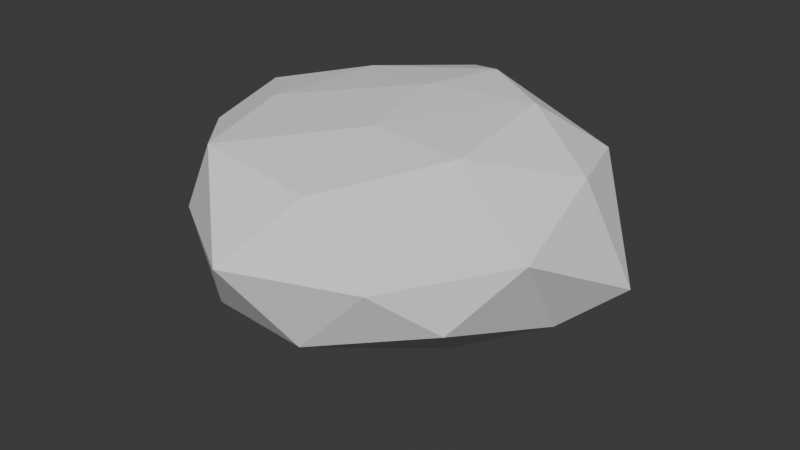 # Source: mound.blend  (saved by Blender 5.0.119; exported with 4.5.12 LTS)
import bpy
from mathutils import Matrix  # noqa: F401  (used for matrix-valued properties, if any)

bpy.ops.wm.read_factory_settings(use_empty=True)
scene = bpy.context.scene
scene.name = 'Scene'

# ---- collections
col_collection = bpy.data.collections.new('Collection'); scene.collection.children.link(col_collection)

# ---- world
world_world = bpy.data.worlds.new('World'); scene.world = world_world
world_world.use_nodes = True; world_world.node_tree.nodes.clear()
_N = world_world.node_tree.nodes; _L = world_world.node_tree.links
n0 = _N.new('ShaderNodeOutputWorld'); n0.name = 'World Output'; n0.location = (200, 100)
n1 = _N.new('ShaderNodeBackground'); n1.name = 'Background'; n1.location = (-200, 100)
n1.inputs[0].default_value = (0.05088, 0.05088, 0.05088, 1.0)
_L.new(n1.outputs[0], n0.inputs[0])
n0.is_active_output = True
world_world.color = (0.05088, 0.05088, 0.05088)
world_world.sun_shadow_jitter_overblur = 0.0

# ---- meshes
me_icosphere = bpy.data.meshes.new('Icosphere')
me_icosphere.from_pydata([(0.02114, 0.1918, -1.147), (0.959, -0.8042, -0.4121), (-0.3759, -1.262, -0.481), (-1.31, 0.1576, -0.6282), (-0.1261, 1.181, -0.5591), (1.025, 0.8356, -0.8802), (0.2215, -1.122, 0.3512), (-1.019, -0.6214, 0.3463), (-0.8667, 0.9356, 0.2893), (0.4026, 1.044, 0.2354), (1.188, 0.2453, 0.2627), (0.05645, 0.1676, 0.6065), (-0.3431, -0.7149, -1.002), (0.5551, -0.2195, -0.9527), (0.2668, -1.255, -0.5398), (1.097, 0.145, -0.7454), (0.5327, 0.7943, -1.047), (-0.8006, -0.06458, -1.138), (-1.019, -0.4898, -0.8013), (-0.1318, 0.7015, -0.9595), (-0.8748, 0.7309, -0.7223), (0.3813, 1.122, -0.7935), (1.199, -0.3486, -0.0705), (1.439, 0.4481, -0.4872), (-0.04285, -1.58, 2.786e-05), (0.6908, -1.171, -0.08465), (-1.309, -0.2448, -0.06072), (-0.8165, -1.091, -0.04541), (-0.4055, 1.328, -0.1698), (-1.286, 0.645, -0.18), (0.9299, 1.109, -0.6057), (0.1886, 1.353, -0.2555), (0.7496, -0.4188, 0.485), (-0.5626, -1.109, 0.4475), (-1.148, 0.01536, 0.4129), (-0.2557, 1.101, 0.4146), (1.019, 0.7822, 0.238), (0.1456, -0.4497, 0.5403), (0.7253, 0.3746, 0.5786), (-0.7353, -0.395, 0.5061), (-0.5911, 0.3944, 0.5233), (0.227, 0.6685, 0.6045)], [], [(0, 13, 12), (1, 13, 15), (0, 12, 17), (0, 17, 19), (0, 19, 16), (1, 15, 22), (2, 14, 24), (3, 18, 26), (4, 20, 28), (5, 21, 30), (1, 22, 25), (2, 24, 27), (3, 26, 29), (4, 28, 31), (5, 30, 23), (6, 32, 37), (7, 33, 39), (8, 34, 40), (9, 35, 41), (10, 36, 38), (38, 41, 11), (38, 36, 41), (36, 9, 41), (41, 40, 11), (41, 35, 40), (35, 8, 40), (40, 39, 11), (40, 34, 39), (34, 7, 39), (39, 37, 11), (39, 33, 37), (33, 6, 37), (37, 38, 11), (37, 32, 38), (32, 10, 38), (23, 36, 10), (23, 30, 36), (30, 9, 36), (31, 35, 9), (31, 28, 35), (28, 8, 35), (29, 34, 8), (29, 26, 34), (26, 7, 34), (27, 33, 7), (27, 24, 33), (24, 6, 33), (25, 32, 6), (25, 22, 32), (22, 10, 32), (30, 31, 9), (30, 21, 31), (21, 4, 31), (28, 29, 8), (28, 20, 29), (20, 3, 29), (26, 27, 7), (26, 18, 27), (18, 2, 27), (24, 25, 6), (24, 14, 25), (14, 1, 25), (22, 23, 10), (22, 15, 23), (15, 5, 23), (16, 21, 5), (16, 19, 21), (19, 4, 21), (19, 20, 4), (19, 17, 20), (17, 3, 20), (17, 18, 3), (17, 12, 18), (12, 2, 18), (15, 16, 5), (15, 13, 16), (13, 0, 16), (12, 14, 2), (12, 13, 14), (13, 1, 14)])
_uv = me_icosphere.uv_layers.new(name='UVMap')
_uv.uv.foreach_set('vector', [0.7838, 0.2707, 0.548, 0.1545, 0.9721, 0.302, 0.4136, 0.3121, 0.548, 0.1545, 0.5605, 0.3021, 0.7838, 0.2707, 0.9721, 0.302, 0.8823, 0.3912, 0.7838, 0.2707, 0.8823, 0.3912, 0.755, 0.4096, 0.7838, 0.2707, 0.755, 0.4096, 0.6787, 0.3601, 0.4136, 0.3121, 0.5605, 0.3021, 0.4689, 0.3914, 0.2511, 0.3911, 0.3081, 0.325, 0.3009, 0.432, 0.09883, 0.5345, 0.1485, 0.4391, 0.1574, 0.5974, 0.7218, 0.5346, 0.8183, 0.5318, 0.7319, 0.6303, 0.6272, 0.3744, 0.6835, 0.4483, 0.6311, 0.4433, 0.4136, 0.3121, 0.4689, 0.3914, 0.3674, 0.3803, 0.2511, 0.3911, 0.3009, 0.432, 0.2358, 0.5016, 0.09883, 0.5345, 0.1574, 0.5974, 0.06654, 0.6388, 0.7218, 0.5346, 0.7319, 0.6303, 0.6777, 0.5697, 0.6272, 0.3744, 0.6311, 0.4433, 0.561, 0.3835, 0.3392, 0.484, 0.4285, 0.5183, 0.368, 0.6011, 0.2212, 0.615, 0.2768, 0.5545, 0.2433, 0.6703, 0.8003, 0.7402, 0.9549, 0.7038, 0.9123, 0.8356, 0.6182, 0.6305, 0.6868, 0.7403, 0.5608, 0.7267, 0.5142, 0.4945, 0.5638, 0.5425, 0.5119, 0.6107, 0.5119, 0.6107, 0.5608, 0.7267, 0.4423, 0.7529, 0.5119, 0.6107, 0.5638, 0.5425, 0.5608, 0.7267, 0.5638, 0.5425, 0.6182, 0.6305, 0.5608, 0.7267, 0.5608, 0.7267, 0.123, 0.8356, 0.4423, 0.7529, 0.5608, 0.7267, 0.6868, 0.7403, 0.9123, 0.8356, 0.6868, 0.7403, 0.8003, 0.7402, 0.9123, 0.8356, 0.123, 0.8356, 0.2433, 0.6703, 0.4423, 0.7529, 0.123, 0.8356, 0.1656, 0.7038, 0.2433, 0.6703, 0.1656, 0.7038, 0.2212, 0.615, 0.2433, 0.6703, 0.2433, 0.6703, 0.368, 0.6011, 0.4423, 0.7529, 0.2433, 0.6703, 0.2768, 0.5545, 0.368, 0.6011, 0.2768, 0.5545, 0.3392, 0.484, 0.368, 0.6011, 0.368, 0.6011, 0.5119, 0.6107, 0.4423, 0.7529, 0.368, 0.6011, 0.4285, 0.5183, 0.5119, 0.6107, 0.4285, 0.5183, 0.5142, 0.4945, 0.5119, 0.6107, 0.561, 0.3835, 0.5638, 0.5425, 0.5142, 0.4945, 0.561, 0.3835, 0.6311, 0.4433, 0.5638, 0.5425, 0.6311, 0.4433, 0.6182, 0.6305, 0.5638, 0.5425, 0.6777, 0.5697, 0.6868, 0.7403, 0.6182, 0.6305, 0.6777, 0.5697, 0.7319, 0.6303, 0.6868, 0.7403, 0.7319, 0.6303, 0.8003, 0.7402, 0.6868, 0.7403, 0.8558, 0.6388, 0.9549, 0.7038, 0.8003, 0.7402, 0.06654, 0.6388, 0.1574, 0.5974, 0.1656, 0.7038, 0.1574, 0.5974, 0.2212, 0.615, 0.1656, 0.7038, 0.2358, 0.5016, 0.2768, 0.5545, 0.2212, 0.615, 0.2358, 0.5016, 0.3009, 0.432, 0.2768, 0.5545, 0.3009, 0.432, 0.3392, 0.484, 0.2768, 0.5545, 0.3674, 0.3803, 0.4285, 0.5183, 0.3392, 0.484, 0.3674, 0.3803, 0.4689, 0.3914, 0.4285, 0.5183, 0.4689, 0.3914, 0.5142, 0.4945, 0.4285, 0.5183, 0.6311, 0.4433, 0.6777, 0.5697, 0.6182, 0.6305, 0.6311, 0.4433, 0.6835, 0.4483, 0.6777, 0.5697, 0.6835, 0.4483, 0.7218, 0.5346, 0.6777, 0.5697, 0.7319, 0.6303, 0.8558, 0.6388, 0.8003, 0.7402, 0.7319, 0.6303, 0.8183, 0.5318, 0.8558, 0.6388, 0.02896, 0.5318, 0.09883, 0.5345, 0.06654, 0.6388, 0.1574, 0.5974, 0.2358, 0.5016, 0.2212, 0.615, 0.1574, 0.5974, 0.1485, 0.4391, 0.2358, 0.5016, 0.1485, 0.4391, 0.2511, 0.3911, 0.2358, 0.5016, 0.3009, 0.432, 0.3674, 0.3803, 0.3392, 0.484, 0.3009, 0.432, 0.3081, 0.325, 0.3674, 0.3803, 0.3081, 0.325, 0.4136, 0.3121, 0.3674, 0.3803, 0.4689, 0.3914, 0.561, 0.3835, 0.5142, 0.4945, 0.4689, 0.3914, 0.5605, 0.3021, 0.561, 0.3835, 0.5605, 0.3021, 0.6272, 0.3744, 0.561, 0.3835, 0.6787, 0.3601, 0.6835, 0.4483, 0.6272, 0.3744, 0.6787, 0.3601, 0.755, 0.4096, 0.6835, 0.4483, 0.755, 0.4096, 0.7218, 0.5346, 0.6835, 0.4483, 0.755, 0.4096, 0.8183, 0.5318, 0.7218, 0.5346, 0.755, 0.4096, 0.8823, 0.3912, 0.8183, 0.5318, 0.09295, 0.3912, 0.09883, 0.5345, 0.02896, 0.5318, 0.09295, 0.3912, 0.1485, 0.4391, 0.09883, 0.5345, 0.09295, 0.3912, 0.1828, 0.302, 0.1485, 0.4391, 0.1828, 0.302, 0.2511, 0.3911, 0.1485, 0.4391, 0.5605, 0.3021, 0.6787, 0.3601, 0.6272, 0.3744, 0.5605, 0.3021, 0.548, 0.1545, 0.6787, 0.3601, 0.548, 0.1545, 0.7838, 0.2707, 0.6787, 0.3601, 0.1828, 0.302, 0.3081, 0.325, 0.2511, 0.3911, 0.1828, 0.302, 0.548, 0.1545, 0.3081, 0.325, 0.548, 0.1545, 0.4136, 0.3121, 0.3081, 0.325])
me_icosphere.update()

# ---- objects
ob_icosphere = bpy.data.objects.new('Icosphere', me_icosphere)

# ---- transforms, parenting, visibility, modifiers, constraints
ob_icosphere.location = (0.0, 0.0, 0.0)

# ---- collection membership
col_collection.objects.link(ob_icosphere)

# ---- scene / render settings (as saved in the file)
scene.frame_start = 1; scene.frame_end = 250; scene.frame_set(1)
scene.render.engine = 'BLENDER_EEVEE_NEXT'
scene.render.bake_bias = 0.0
scene.render.bake_samples = 0
scene.cycles.sampling_pattern = 'TABULATED_SOBOL'
scene.eevee.use_volume_custom_range = False
bpy.context.view_layer.update()

# ---- added for rendering (the .blend has no active camera and no usable light): camera, sun
cam_auto = bpy.data.cameras.new('AutoCamera')
cam_auto.lens = 50.0
cam_auto.sensor_width = 36.0
cam_auto.clip_end = 1000.0
ob_auto_camera = bpy.data.objects.new('AutoCamera', cam_auto)
scene.collection.objects.link(ob_auto_camera)
ob_auto_camera.location = (4.12273, -4.98329, 2.97613)
ob_auto_camera.rotation_euler = (1.09748, -7.21219e-08, 0.694738)
scene.camera = ob_auto_camera
light_auto_sun = bpy.data.lights.new('AutoSun', 'SUN')
light_auto_sun.energy = 3.0
light_auto_sun.angle = 0.0523599
ob_auto_sun = bpy.data.objects.new('AutoSun', light_auto_sun)
scene.collection.objects.link(ob_auto_sun)
ob_auto_sun.rotation_euler = (0.872665, 0.174533, 0.523599)
bpy.context.view_layer.update()
